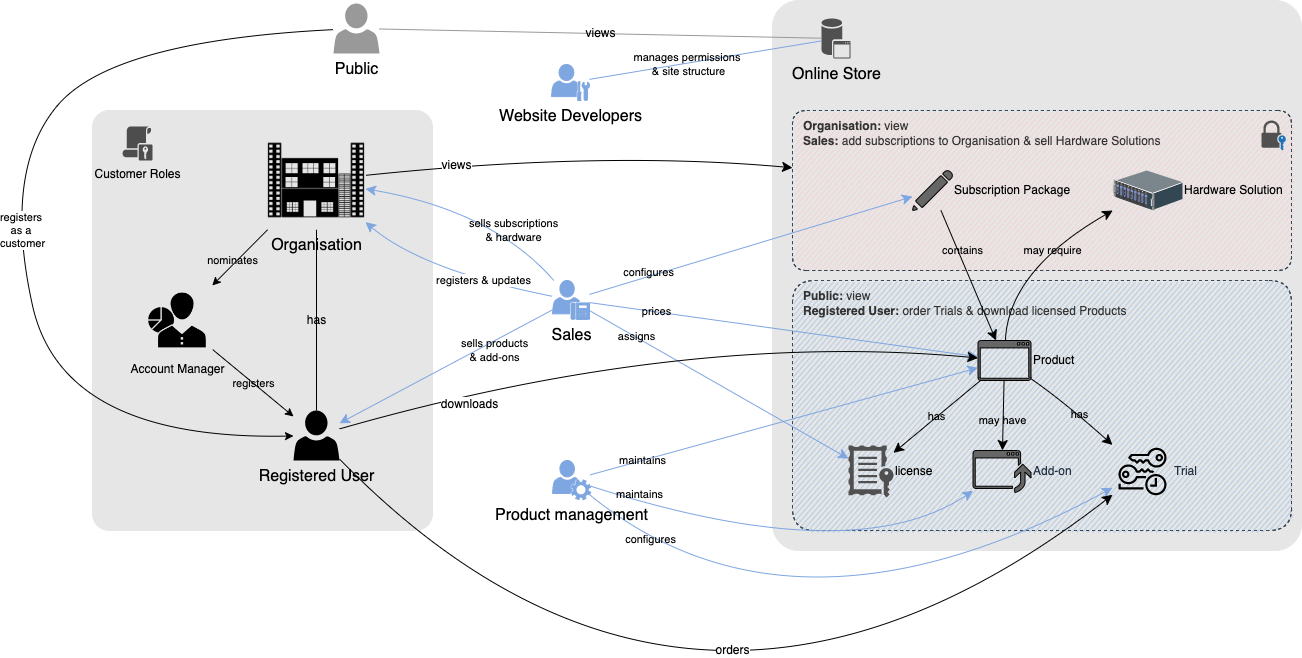

The diagram above was exported from draw.io. Its source (the exported page's mxGraphModel, read from the mxfile embedded in the PNG):
<mxGraphModel dx="1818" dy="774" grid="1" gridSize="10" guides="1" tooltips="1" connect="1" arrows="1" fold="1" page="0" pageScale="1" pageWidth="850" pageHeight="1100" background="#ffffff" math="0" shadow="0">
  <root>
    <mxCell id="0" />
    <mxCell id="1" parent="0" />
    <mxCell id="HMIGt4WixpVCkvtzgVWK-1" value="" style="group" vertex="1" connectable="0" parent="1">
      <mxGeometry x="520" y="90" width="529" height="550" as="geometry" />
    </mxCell>
    <mxCell id="Y0PcOtKGcf97Lobv36HN-1" value="" style="rounded=1;whiteSpace=wrap;html=1;fontFamily=Helvetica;fontSize=12;fontColor=default;fillColor=#E6E6E6;strokeColor=#E6E6E6;arcSize=5;labelBackgroundColor=none;" parent="HMIGt4WixpVCkvtzgVWK-1" vertex="1">
      <mxGeometry width="529" height="550" as="geometry" />
    </mxCell>
    <mxCell id="Y0PcOtKGcf97Lobv36HN-29" value="Organisation: &lt;span style=&quot;font-weight: normal;&quot;&gt;view&lt;/span&gt;&lt;br&gt;Sales: &lt;span style=&quot;font-weight: normal;&quot;&gt;add subscriptions to Organisation &amp;amp; sell Hardware Solutions&lt;/span&gt;" style="rounded=1;whiteSpace=wrap;html=1;fontFamily=Helvetica;fontSize=12;fontColor=#333333;dashed=1;fillColor=#F8CECC;align=left;verticalAlign=bottom;strokeColor=#314354;spacingRight=0;spacingBottom=-40;arcSize=9;spacingTop=0;spacingLeft=-490;sketch=1;curveFitting=1;jiggle=0;fontStyle=1;labelPosition=right;verticalLabelPosition=top;labelBackgroundColor=none;" parent="HMIGt4WixpVCkvtzgVWK-1" vertex="1">
      <mxGeometry x="20" y="110" width="499" height="160" as="geometry" />
    </mxCell>
    <mxCell id="Y0PcOtKGcf97Lobv36HN-34" value="&lt;b&gt;Public: &lt;/b&gt;view&lt;b&gt;&lt;br&gt;Registered User: &lt;/b&gt;order Trials &amp;amp; download licensed Products" style="rounded=1;whiteSpace=wrap;html=1;fontFamily=Helvetica;fontSize=12;dashed=1;align=left;labelPosition=right;verticalLabelPosition=top;verticalAlign=bottom;spacingRight=0;spacingBottom=-40;arcSize=9;spacingTop=0;spacingLeft=-490;sketch=1;curveFitting=1;jiggle=0;fillColor=#A8C6E3;strokeColor=#314354;fontColor=#333333;labelBackgroundColor=none;" parent="HMIGt4WixpVCkvtzgVWK-1" vertex="1">
      <mxGeometry x="20" y="280" width="499" height="250" as="geometry" />
    </mxCell>
    <mxCell id="Y0PcOtKGcf97Lobv36HN-27" value="Online Store" style="sketch=0;pointerEvents=1;shadow=0;dashed=0;html=1;strokeColor=none;fillColor=#505050;labelPosition=center;verticalLabelPosition=bottom;verticalAlign=top;outlineConnect=0;align=center;shape=mxgraph.office.databases.application_store;fontSize=16;labelBackgroundColor=none;" parent="HMIGt4WixpVCkvtzgVWK-1" vertex="1">
      <mxGeometry x="49" y="18" width="29" height="40" as="geometry" />
    </mxCell>
    <mxCell id="Y0PcOtKGcf97Lobv36HN-35" value="Trial" style="sketch=0;outlineConnect=0;fontColor=#232F3E;gradientColor=none;strokeColor=default;fillColor=none;dashed=0;verticalLabelPosition=middle;verticalAlign=middle;align=left;html=1;fontSize=12;fontStyle=0;aspect=fixed;shape=mxgraph.aws4.resourceIcon;resIcon=mxgraph.aws4.temporary_security_credential;labelBackgroundColor=none;labelPosition=right;" parent="HMIGt4WixpVCkvtzgVWK-1" vertex="1">
      <mxGeometry x="340" y="441" width="60" height="60" as="geometry" />
    </mxCell>
    <mxCell id="Y0PcOtKGcf97Lobv36HN-36" value="Add-on" style="sketch=0;outlineConnect=0;fontColor=#232F3E;gradientColor=none;fillColor=#666666;strokeColor=default;dashed=0;verticalLabelPosition=middle;verticalAlign=middle;align=left;html=1;fontSize=12;fontStyle=0;pointerEvents=1;shape=mxgraph.office.concepts.upgrade_application;shadow=0;labelPosition=right;labelBackgroundColor=none;" parent="HMIGt4WixpVCkvtzgVWK-1" vertex="1">
      <mxGeometry x="200.5" y="450" width="58" height="42" as="geometry" />
    </mxCell>
    <mxCell id="Y0PcOtKGcf97Lobv36HN-37" value="may have" style="edgeStyle=none;shape=connector;curved=1;rounded=0;orthogonalLoop=1;jettySize=auto;html=1;labelBackgroundColor=none;strokeColor=default;fontFamily=Helvetica;fontSize=11;fontColor=default;endArrow=classic;endFill=1;startSize=8;endSize=8;fillColor=#ffe6cc;" parent="HMIGt4WixpVCkvtzgVWK-1" source="Y0PcOtKGcf97Lobv36HN-39" target="Y0PcOtKGcf97Lobv36HN-36" edge="1">
      <mxGeometry x="0.1436" y="-1" relative="1" as="geometry">
        <mxPoint as="offset" />
      </mxGeometry>
    </mxCell>
    <mxCell id="Y0PcOtKGcf97Lobv36HN-38" value="has" style="edgeStyle=none;shape=connector;curved=1;rounded=0;orthogonalLoop=1;jettySize=auto;html=1;labelBackgroundColor=none;strokeColor=default;fontFamily=Helvetica;fontSize=11;fontColor=default;endArrow=classic;endFill=1;startSize=8;endSize=8;fillColor=#ffe6cc;" parent="HMIGt4WixpVCkvtzgVWK-1" source="Y0PcOtKGcf97Lobv36HN-39" target="Y0PcOtKGcf97Lobv36HN-35" edge="1">
      <mxGeometry x="0.1415" y="1" relative="1" as="geometry">
        <Array as="points">
          <mxPoint x="290" y="400" />
        </Array>
        <mxPoint as="offset" />
      </mxGeometry>
    </mxCell>
    <mxCell id="Y0PcOtKGcf97Lobv36HN-39" value="Product" style="sketch=0;pointerEvents=1;shadow=0;dashed=0;html=1;strokeColor=default;fillColor=#666666;labelPosition=right;verticalLabelPosition=middle;verticalAlign=middle;outlineConnect=0;align=left;shape=mxgraph.office.concepts.application_generic;fontFamily=Helvetica;fontSize=12;fontColor=default;labelBackgroundColor=none;" parent="HMIGt4WixpVCkvtzgVWK-1" vertex="1">
      <mxGeometry x="205.5" y="340" width="53" height="40" as="geometry" />
    </mxCell>
    <mxCell id="Y0PcOtKGcf97Lobv36HN-40" value="has" style="edgeStyle=none;shape=connector;curved=1;rounded=0;orthogonalLoop=1;jettySize=auto;html=1;labelBackgroundColor=none;strokeColor=#000000;fontFamily=Helvetica;fontSize=11;fontColor=default;endArrow=classic;endFill=1;startSize=8;endSize=8;" parent="HMIGt4WixpVCkvtzgVWK-1" source="Y0PcOtKGcf97Lobv36HN-39" target="Y0PcOtKGcf97Lobv36HN-41" edge="1">
      <mxGeometry relative="1" as="geometry" />
    </mxCell>
    <mxCell id="Y0PcOtKGcf97Lobv36HN-41" value="license" style="sketch=0;pointerEvents=1;shadow=0;dashed=0;html=1;strokeColor=none;fillColor=#505050;labelPosition=right;verticalLabelPosition=middle;verticalAlign=middle;outlineConnect=0;align=left;shape=mxgraph.office.concepts.license;fontFamily=Helvetica;fontSize=12;fontColor=default;labelBackgroundColor=none;" parent="HMIGt4WixpVCkvtzgVWK-1" vertex="1">
      <mxGeometry x="76" y="445" width="45" height="52" as="geometry" />
    </mxCell>
    <mxCell id="Y0PcOtKGcf97Lobv36HN-30" value="Subscription Package" style="sketch=0;pointerEvents=1;shadow=0;dashed=0;html=1;strokeColor=default;labelPosition=right;verticalLabelPosition=middle;verticalAlign=middle;align=left;fillColor=#666666;shape=mxgraph.mscae.intune.subscription_portal;fontSize=12;labelBackgroundColor=none;" parent="HMIGt4WixpVCkvtzgVWK-1" vertex="1">
      <mxGeometry x="140" y="170" width="40" height="40" as="geometry" />
    </mxCell>
    <mxCell id="Y0PcOtKGcf97Lobv36HN-32" value="contains" style="edgeStyle=none;shape=connector;curved=1;rounded=0;orthogonalLoop=1;jettySize=auto;html=1;labelBackgroundColor=none;strokeColor=default;fontFamily=Helvetica;fontSize=11;fontColor=default;endArrow=classic;endFill=1;startSize=8;endSize=8;fillColor=#ffe6cc;" parent="HMIGt4WixpVCkvtzgVWK-1" source="Y0PcOtKGcf97Lobv36HN-30" target="Y0PcOtKGcf97Lobv36HN-39" edge="1">
      <mxGeometry x="-0.3593" y="4" relative="1" as="geometry">
        <mxPoint as="offset" />
      </mxGeometry>
    </mxCell>
    <mxCell id="Y0PcOtKGcf97Lobv36HN-31" value="Hardware Solution" style="shadow=0;dashed=0;html=1;labelPosition=right;verticalLabelPosition=middle;verticalAlign=middle;align=left;outlineConnect=0;shape=mxgraph.veeam.3d.physical_storage;fontFamily=Helvetica;fontSize=12;fontColor=default;strokeColor=default;labelBackgroundColor=none;" parent="HMIGt4WixpVCkvtzgVWK-1" vertex="1">
      <mxGeometry x="340" y="170" width="70" height="40" as="geometry" />
    </mxCell>
    <mxCell id="Y0PcOtKGcf97Lobv36HN-33" value="may require" style="edgeStyle=none;shape=connector;curved=1;rounded=0;orthogonalLoop=1;jettySize=auto;html=1;labelBackgroundColor=none;strokeColor=default;fontFamily=Helvetica;fontSize=11;fontColor=default;endArrow=classic;endFill=1;startSize=8;endSize=8;fillColor=#ffe6cc;" parent="HMIGt4WixpVCkvtzgVWK-1" source="Y0PcOtKGcf97Lobv36HN-39" target="Y0PcOtKGcf97Lobv36HN-31" edge="1">
      <mxGeometry x="0.2417" y="-5" relative="1" as="geometry">
        <Array as="points">
          <mxPoint x="236" y="270" />
        </Array>
        <mxPoint as="offset" />
      </mxGeometry>
    </mxCell>
    <mxCell id="Y0PcOtKGcf97Lobv36HN-55" value="" style="sketch=0;pointerEvents=1;shadow=0;dashed=0;html=1;strokeColor=none;fillColor=#505050;labelPosition=center;verticalLabelPosition=bottom;verticalAlign=top;outlineConnect=0;align=center;shape=mxgraph.office.security.lock_with_key_security_blue;aspect=fixed;" parent="HMIGt4WixpVCkvtzgVWK-1" vertex="1">
      <mxGeometry x="489" y="120" width="24.31" height="30" as="geometry" />
    </mxCell>
    <mxCell id="Y0PcOtKGcf97Lobv36HN-45" value="" style="rounded=1;whiteSpace=wrap;html=1;fillColor=#E6E6E6;fontColor=default;strokeColor=#E6E6E6;arcSize=5;labelBackgroundColor=none;" parent="1" vertex="1">
      <mxGeometry x="-160" y="200" width="340" height="420" as="geometry" />
    </mxCell>
    <mxCell id="Y0PcOtKGcf97Lobv36HN-2" value="manages permissions&amp;nbsp;&lt;br style=&quot;font-size: 11px;&quot;&gt;&amp;amp; site structure" style="edgeStyle=none;shape=connector;curved=1;rounded=0;orthogonalLoop=1;jettySize=auto;html=1;labelBackgroundColor=none;strokeColor=#7EA6E0;fontFamily=Helvetica;fontSize=11;fontColor=default;endArrow=none;endFill=0;startSize=8;endSize=8;" parent="1" source="Y0PcOtKGcf97Lobv36HN-3" target="Y0PcOtKGcf97Lobv36HN-27" edge="1">
      <mxGeometry x="-0.1511" y="-2" relative="1" as="geometry">
        <mxPoint as="offset" />
      </mxGeometry>
    </mxCell>
    <mxCell id="Y0PcOtKGcf97Lobv36HN-3" value="Website Developers" style="sketch=0;pointerEvents=1;shadow=0;dashed=0;html=1;strokeColor=#7EA6E0;fillColor=#7EA6E0;labelPosition=center;verticalLabelPosition=bottom;verticalAlign=top;outlineConnect=0;align=center;shape=mxgraph.office.users.administrator;fontSize=16;labelBackgroundColor=none;" parent="1" vertex="1">
      <mxGeometry x="299" y="154" width="38" height="36" as="geometry" />
    </mxCell>
    <mxCell id="Y0PcOtKGcf97Lobv36HN-4" value="views" style="edgeStyle=none;shape=connector;curved=1;rounded=0;orthogonalLoop=1;jettySize=auto;html=1;labelBackgroundColor=none;strokeColor=#999999;fontFamily=Helvetica;fontSize=12;fontColor=default;endArrow=none;endFill=0;startSize=8;endSize=8;" parent="1" source="Y0PcOtKGcf97Lobv36HN-5" target="Y0PcOtKGcf97Lobv36HN-27" edge="1">
      <mxGeometry relative="1" as="geometry" />
    </mxCell>
    <mxCell id="Y0PcOtKGcf97Lobv36HN-51" value="&lt;div&gt;registers&amp;nbsp;&lt;/div&gt;&lt;div&gt;as a&amp;nbsp;&lt;/div&gt;&lt;div&gt;customer&lt;/div&gt;" style="orthogonalLoop=1;jettySize=auto;html=1;strokeColor=default;curved=1;" parent="1" source="Y0PcOtKGcf97Lobv36HN-5" target="Y0PcOtKGcf97Lobv36HN-26" edge="1">
      <mxGeometry x="0.0108" y="7" relative="1" as="geometry">
        <Array as="points">
          <mxPoint x="-140" y="130" />
          <mxPoint x="-250" y="260" />
          <mxPoint x="-190" y="530" />
        </Array>
        <mxPoint y="1" as="offset" />
      </mxGeometry>
    </mxCell>
    <mxCell id="Y0PcOtKGcf97Lobv36HN-5" value="Public" style="sketch=0;pointerEvents=1;shadow=0;dashed=0;html=1;strokeColor=none;fillColor=#999999;labelPosition=center;verticalLabelPosition=bottom;verticalAlign=top;outlineConnect=0;align=center;shape=mxgraph.office.users.user;fontSize=16;labelBackgroundColor=none;" parent="1" vertex="1">
      <mxGeometry x="81" y="93" width="46" height="50" as="geometry" />
    </mxCell>
    <mxCell id="Y0PcOtKGcf97Lobv36HN-6" style="edgeStyle=none;shape=connector;curved=1;rounded=0;orthogonalLoop=1;jettySize=auto;html=1;labelBackgroundColor=none;strokeColor=#7EA6E0;fontFamily=Helvetica;fontSize=12;fontColor=default;endArrow=classic;endFill=1;startSize=8;endSize=8;" parent="1" source="Y0PcOtKGcf97Lobv36HN-10" target="Y0PcOtKGcf97Lobv36HN-39" edge="1">
      <mxGeometry relative="1" as="geometry" />
    </mxCell>
    <mxCell id="Y0PcOtKGcf97Lobv36HN-7" value="maintains" style="edgeLabel;html=1;align=center;verticalAlign=middle;resizable=0;points=[];fontSize=11;fontFamily=Helvetica;fontColor=default;labelBackgroundColor=none;" parent="Y0PcOtKGcf97Lobv36HN-6" vertex="1" connectable="0">
      <mxGeometry x="-0.1907" y="2" relative="1" as="geometry">
        <mxPoint x="-105" y="31" as="offset" />
      </mxGeometry>
    </mxCell>
    <mxCell id="Y0PcOtKGcf97Lobv36HN-8" value="maintains" style="edgeStyle=none;shape=connector;curved=1;rounded=0;orthogonalLoop=1;jettySize=auto;html=1;labelBackgroundColor=none;strokeColor=#7EA6E0;fontFamily=Helvetica;fontSize=11;fontColor=default;endArrow=classic;endFill=1;startSize=8;endSize=8;" parent="1" source="Y0PcOtKGcf97Lobv36HN-10" target="Y0PcOtKGcf97Lobv36HN-36" edge="1">
      <mxGeometry x="-0.7686" y="7" relative="1" as="geometry">
        <Array as="points">
          <mxPoint x="601" y="660" />
        </Array>
        <mxPoint as="offset" />
      </mxGeometry>
    </mxCell>
    <mxCell id="Y0PcOtKGcf97Lobv36HN-9" value="configures" style="edgeStyle=none;shape=connector;curved=1;rounded=0;orthogonalLoop=1;jettySize=auto;html=1;labelBackgroundColor=none;strokeColor=#7EA6E0;fontFamily=Helvetica;fontSize=11;fontColor=default;endArrow=classic;endFill=1;startSize=8;endSize=8;" parent="1" source="Y0PcOtKGcf97Lobv36HN-10" target="Y0PcOtKGcf97Lobv36HN-35" edge="1">
      <mxGeometry x="-0.7648" y="3" relative="1" as="geometry">
        <Array as="points">
          <mxPoint x="541" y="750" />
        </Array>
        <mxPoint x="1" as="offset" />
      </mxGeometry>
    </mxCell>
    <mxCell id="Y0PcOtKGcf97Lobv36HN-10" value="Product management" style="sketch=0;pointerEvents=1;shadow=0;dashed=0;html=1;strokeColor=#7EA6E0;fillColor=#7EA6E0;labelPosition=center;verticalLabelPosition=bottom;verticalAlign=top;outlineConnect=0;align=center;shape=mxgraph.office.services.user_services;fontSize=16;labelBackgroundColor=none;" parent="1" vertex="1">
      <mxGeometry x="300" y="550" width="38" height="39" as="geometry" />
    </mxCell>
    <mxCell id="Y0PcOtKGcf97Lobv36HN-11" style="edgeStyle=none;shape=connector;curved=1;rounded=0;orthogonalLoop=1;jettySize=auto;html=1;labelBackgroundColor=none;strokeColor=#7EA6E0;fontFamily=Helvetica;fontSize=12;fontColor=default;endArrow=classic;endFill=1;startSize=8;endSize=8;" parent="1" source="Y0PcOtKGcf97Lobv36HN-19" target="Y0PcOtKGcf97Lobv36HN-30" edge="1">
      <mxGeometry relative="1" as="geometry" />
    </mxCell>
    <mxCell id="Y0PcOtKGcf97Lobv36HN-12" value="configures" style="edgeLabel;html=1;align=center;verticalAlign=middle;resizable=0;points=[];fontSize=11;fontFamily=Helvetica;fontColor=default;labelBackgroundColor=none;" parent="Y0PcOtKGcf97Lobv36HN-11" vertex="1" connectable="0">
      <mxGeometry x="-0.0856" relative="1" as="geometry">
        <mxPoint x="-89" y="22" as="offset" />
      </mxGeometry>
    </mxCell>
    <mxCell id="Y0PcOtKGcf97Lobv36HN-13" style="edgeStyle=none;shape=connector;curved=1;rounded=0;orthogonalLoop=1;jettySize=auto;html=1;labelBackgroundColor=none;strokeColor=#7EA6E0;fontFamily=Helvetica;fontSize=12;fontColor=default;endArrow=classic;endFill=1;startSize=8;endSize=8;" parent="1" source="Y0PcOtKGcf97Lobv36HN-19" target="Y0PcOtKGcf97Lobv36HN-22" edge="1">
      <mxGeometry relative="1" as="geometry">
        <Array as="points">
          <mxPoint x="240" y="300" />
        </Array>
      </mxGeometry>
    </mxCell>
    <mxCell id="Y0PcOtKGcf97Lobv36HN-14" value="sells subscriptions&lt;br style=&quot;font-size: 11px;&quot;&gt;&amp;amp; hardware" style="edgeLabel;html=1;align=center;verticalAlign=middle;resizable=0;points=[];fontSize=11;fontFamily=Helvetica;fontColor=default;labelBackgroundColor=none;" parent="Y0PcOtKGcf97Lobv36HN-13" vertex="1" connectable="0">
      <mxGeometry x="0.0493" y="1" relative="1" as="geometry">
        <mxPoint x="43" y="22" as="offset" />
      </mxGeometry>
    </mxCell>
    <mxCell id="Y0PcOtKGcf97Lobv36HN-15" value="sells products&lt;br style=&quot;font-size: 11px;&quot;&gt;&amp;amp; add-ons" style="edgeStyle=none;shape=connector;curved=1;rounded=0;orthogonalLoop=1;jettySize=auto;html=1;labelBackgroundColor=none;strokeColor=#7EA6E0;fontFamily=Helvetica;fontSize=11;fontColor=default;endArrow=classic;endFill=1;startSize=8;endSize=8;" parent="1" source="Y0PcOtKGcf97Lobv36HN-19" target="Y0PcOtKGcf97Lobv36HN-26" edge="1">
      <mxGeometry x="-0.4166" y="9" relative="1" as="geometry">
        <mxPoint as="offset" />
      </mxGeometry>
    </mxCell>
    <mxCell id="Y0PcOtKGcf97Lobv36HN-16" style="edgeStyle=none;shape=connector;curved=1;rounded=0;orthogonalLoop=1;jettySize=auto;html=1;labelBackgroundColor=none;strokeColor=#7EA6E0;fontFamily=Helvetica;fontSize=12;fontColor=default;endArrow=classic;endFill=1;startSize=8;endSize=8;" parent="1" source="Y0PcOtKGcf97Lobv36HN-19" target="Y0PcOtKGcf97Lobv36HN-39" edge="1">
      <mxGeometry relative="1" as="geometry" />
    </mxCell>
    <mxCell id="Y0PcOtKGcf97Lobv36HN-17" value="prices" style="edgeLabel;html=1;align=center;verticalAlign=middle;resizable=0;points=[];fontSize=11;fontFamily=Helvetica;fontColor=default;labelBackgroundColor=none;" parent="Y0PcOtKGcf97Lobv36HN-16" vertex="1" connectable="0">
      <mxGeometry x="-0.6282" y="2" relative="1" as="geometry">
        <mxPoint x="-6" as="offset" />
      </mxGeometry>
    </mxCell>
    <mxCell id="Y0PcOtKGcf97Lobv36HN-18" value="assigns" style="edgeStyle=none;shape=connector;curved=1;rounded=0;orthogonalLoop=1;jettySize=auto;html=1;labelBackgroundColor=none;strokeColor=#7EA6E0;fontFamily=Helvetica;fontSize=11;fontColor=default;endArrow=classic;endFill=1;startSize=8;endSize=8;" parent="1" source="Y0PcOtKGcf97Lobv36HN-19" target="Y0PcOtKGcf97Lobv36HN-41" edge="1">
      <mxGeometry x="-0.6364" y="1" relative="1" as="geometry">
        <mxPoint as="offset" />
      </mxGeometry>
    </mxCell>
    <mxCell id="Y0PcOtKGcf97Lobv36HN-48" style="orthogonalLoop=1;jettySize=auto;html=1;labelBackgroundColor=none;fontSize=12;strokeColor=#7EA6E0;endFill=1;startSize=8;endSize=8;curved=1;" parent="1" source="Y0PcOtKGcf97Lobv36HN-19" target="Y0PcOtKGcf97Lobv36HN-22" edge="1">
      <mxGeometry relative="1" as="geometry">
        <Array as="points">
          <mxPoint x="170" y="360" />
        </Array>
      </mxGeometry>
    </mxCell>
    <mxCell id="Y0PcOtKGcf97Lobv36HN-49" value="registers &amp;amp; updates" style="edgeLabel;html=1;align=center;verticalAlign=middle;resizable=0;points=[];" parent="Y0PcOtKGcf97Lobv36HN-48" vertex="1" connectable="0">
      <mxGeometry x="-0.1376" y="-3" relative="1" as="geometry">
        <mxPoint x="17" y="4" as="offset" />
      </mxGeometry>
    </mxCell>
    <mxCell id="Y0PcOtKGcf97Lobv36HN-19" value="Sales" style="sketch=0;pointerEvents=1;shadow=0;dashed=0;html=1;strokeColor=#7EA6E0;fillColor=#7EA6E0;labelPosition=center;verticalLabelPosition=bottom;verticalAlign=top;outlineConnect=0;align=center;shape=mxgraph.office.users.um_enabled_user;fontSize=16;labelBackgroundColor=none;" parent="1" vertex="1">
      <mxGeometry x="300" y="370" width="37" height="39" as="geometry" />
    </mxCell>
    <mxCell id="Y0PcOtKGcf97Lobv36HN-20" value="views" style="edgeStyle=none;shape=connector;curved=1;rounded=0;orthogonalLoop=1;jettySize=auto;html=1;labelBackgroundColor=default;strokeColor=#000000;fontFamily=Helvetica;fontSize=12;fontColor=default;endArrow=classic;endFill=1;startSize=8;endSize=8;" parent="1" source="Y0PcOtKGcf97Lobv36HN-22" target="Y0PcOtKGcf97Lobv36HN-29" edge="1">
      <mxGeometry x="-0.5764" relative="1" as="geometry">
        <mxPoint as="offset" />
        <Array as="points">
          <mxPoint x="350" y="240" />
        </Array>
      </mxGeometry>
    </mxCell>
    <mxCell id="Y0PcOtKGcf97Lobv36HN-21" value="has" style="edgeStyle=none;shape=connector;curved=1;rounded=0;orthogonalLoop=1;jettySize=auto;html=1;labelBackgroundColor=none;strokeColor=#000000;fontFamily=Helvetica;fontSize=12;fontColor=default;endArrow=none;endFill=0;startSize=8;endSize=8;" parent="1" source="Y0PcOtKGcf97Lobv36HN-22" target="Y0PcOtKGcf97Lobv36HN-26" edge="1">
      <mxGeometry x="0.0055" relative="1" as="geometry">
        <mxPoint as="offset" />
      </mxGeometry>
    </mxCell>
    <mxCell id="Y0PcOtKGcf97Lobv36HN-44" value="nominates" style="rounded=0;orthogonalLoop=1;jettySize=auto;html=1;labelBackgroundColor=none;" parent="1" source="Y0PcOtKGcf97Lobv36HN-22" target="Y0PcOtKGcf97Lobv36HN-42" edge="1">
      <mxGeometry x="0.1888" y="-3" relative="1" as="geometry">
        <mxPoint as="offset" />
      </mxGeometry>
    </mxCell>
    <mxCell id="Y0PcOtKGcf97Lobv36HN-22" value="Organisation" style="shape=image;html=1;verticalAlign=top;verticalLabelPosition=bottom;labelBackgroundColor=none;imageAspect=0;aspect=fixed;image=https://cdn1.iconfinder.com/data/icons/building-vol-3-3/512/14-128.png;fontSize=16;imageBackground=#E6E6E6;" parent="1" vertex="1">
      <mxGeometry x="15" y="221" width="98" height="98" as="geometry" />
    </mxCell>
    <mxCell id="Y0PcOtKGcf97Lobv36HN-23" value="orders" style="edgeStyle=none;shape=connector;curved=1;rounded=0;orthogonalLoop=1;jettySize=auto;html=1;labelBackgroundColor=default;strokeColor=#000000;fontFamily=Helvetica;fontSize=12;fontColor=default;endArrow=classic;endFill=1;startSize=8;endSize=8;" parent="1" source="Y0PcOtKGcf97Lobv36HN-26" target="Y0PcOtKGcf97Lobv36HN-35" edge="1">
      <mxGeometry x="0.2366" y="110" relative="1" as="geometry">
        <Array as="points">
          <mxPoint x="440" y="910" />
        </Array>
        <mxPoint as="offset" />
      </mxGeometry>
    </mxCell>
    <mxCell id="Y0PcOtKGcf97Lobv36HN-24" style="edgeStyle=none;shape=connector;curved=1;rounded=0;orthogonalLoop=1;jettySize=auto;html=1;labelBackgroundColor=none;strokeColor=#000000;fontFamily=Helvetica;fontSize=12;fontColor=default;endArrow=classic;endFill=1;startSize=8;endSize=8;" parent="1" source="Y0PcOtKGcf97Lobv36HN-26" target="Y0PcOtKGcf97Lobv36HN-39" edge="1">
      <mxGeometry relative="1" as="geometry">
        <Array as="points">
          <mxPoint x="431" y="420" />
        </Array>
      </mxGeometry>
    </mxCell>
    <mxCell id="Y0PcOtKGcf97Lobv36HN-25" value="downloads" style="edgeLabel;html=1;align=center;verticalAlign=middle;resizable=0;points=[];fontSize=12;fontFamily=Helvetica;fontColor=default;labelBackgroundColor=default;" parent="Y0PcOtKGcf97Lobv36HN-24" vertex="1" connectable="0">
      <mxGeometry x="-0.0788" y="-19" relative="1" as="geometry">
        <mxPoint x="-165" y="40" as="offset" />
      </mxGeometry>
    </mxCell>
    <mxCell id="Y0PcOtKGcf97Lobv36HN-26" value="Registered User" style="sketch=0;pointerEvents=1;shadow=0;dashed=0;html=1;strokeColor=none;fillColor=#000000;labelPosition=center;verticalLabelPosition=bottom;verticalAlign=top;outlineConnect=0;align=center;shape=mxgraph.office.users.user;fontSize=16;labelBackgroundColor=none;" parent="1" vertex="1">
      <mxGeometry x="41" y="500" width="46" height="50" as="geometry" />
    </mxCell>
    <mxCell id="Y0PcOtKGcf97Lobv36HN-43" value="registers" style="rounded=0;orthogonalLoop=1;jettySize=auto;html=1;labelBackgroundColor=none;" parent="1" source="Y0PcOtKGcf97Lobv36HN-42" target="Y0PcOtKGcf97Lobv36HN-26" edge="1">
      <mxGeometry relative="1" as="geometry" />
    </mxCell>
    <mxCell id="Y0PcOtKGcf97Lobv36HN-42" value="Account Manager" style="shape=image;html=1;verticalAlign=top;verticalLabelPosition=bottom;labelBackgroundColor=none;imageAspect=0;aspect=fixed;image=https://cdn0.iconfinder.com/data/icons/web-development-and-studio/512/77_graph_Chart_data_employee_manager_person_statistics-128.png;imageBackground=#E6E6E6;" parent="1" vertex="1">
      <mxGeometry x="-110" y="375" width="70" height="70" as="geometry" />
    </mxCell>
    <mxCell id="Y0PcOtKGcf97Lobv36HN-46" value="Customer Roles" style="sketch=0;pointerEvents=1;shadow=0;dashed=0;html=1;strokeColor=none;fillColor=#4D4D4D;labelPosition=center;verticalLabelPosition=bottom;verticalAlign=top;outlineConnect=0;align=center;shape=mxgraph.office.security.role_assignment_policy;" parent="1" vertex="1">
      <mxGeometry x="-130" y="216" width="30" height="34" as="geometry" />
    </mxCell>
  </root>
</mxGraphModel>